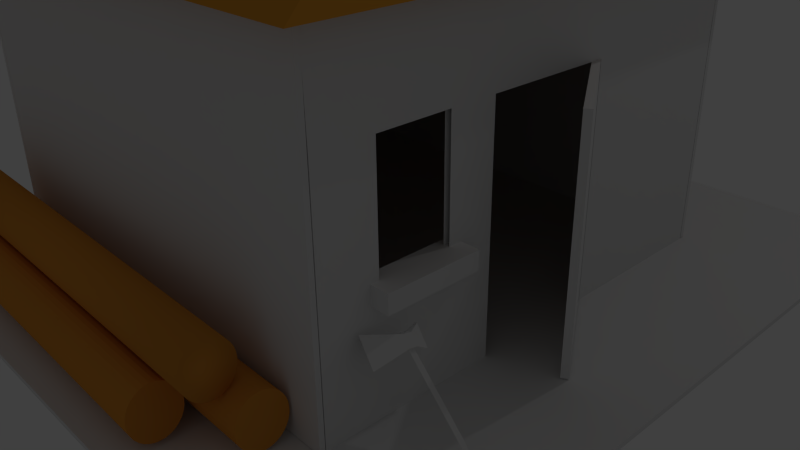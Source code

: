 # Source: HolzfaellermitTextur.blend  (saved by Blender 2.71.0; exported with 4.5.12 LTS)
import bpy
from mathutils import Matrix  # noqa: F401  (used for matrix-valued properties, if any)

bpy.ops.wm.read_factory_settings(use_empty=True)
scene = bpy.context.scene
scene.name = 'Scene'

# ---- collections
col_collection_1 = bpy.data.collections.new('Collection 1'); scene.collection.children.link(col_collection_1)

# ---- materials (node trees are filled in below, after node groups)
mat_material_001 = bpy.data.materials.new('Material.001')
mat_material_001.alpha_threshold = 0.0
mat_material_001.use_transparent_shadow = False
mat_material_001.diffuse_color = (0.8, 0.3211, 0.05056, 1.0)
mat_material_001.specular_color = (1.0, 0.3754, 0.05412)
mat_material_001.roughness = 0.5
mat_material_001.line_color = (0.0, 0.0, 0.0, 1.0)
mat_material_002 = bpy.data.materials.new('Material.002')
mat_material_002.alpha_threshold = 0.0
mat_material_002.use_transparent_shadow = False
mat_material_002.diffuse_color = (0.8, 0.3451, 0.04293, 1.0)
mat_material_002.specular_color = (1.0, 0.04928, 0.02438)
mat_material_002.roughness = 0.5
mat_material_002.line_color = (0.0, 0.0, 0.0, 1.0)
mat_material = bpy.data.materials.new('Material')
mat_material.alpha_threshold = 0.0
mat_material.use_transparent_shadow = False
mat_material.roughness = 0.5
mat_material.line_color = (0.0, 0.0, 0.0, 1.0)

# ---- material node trees

# ---- world
world_world = bpy.data.worlds.new('World'); scene.world = world_world
world_world.color = (0.05088, 0.05088, 0.05088)
world_world.use_sun_shadow = False
world_world.sun_shadow_jitter_overblur = 0.0
world_world.cycles.sampling_method = 'MANUAL'
world_world.cycles.sample_map_resolution = 256

# ---- cameras
cam_camera = bpy.data.cameras.new('Camera')
cam_camera.clip_end = 100.0
cam_camera.lens = 35.0
cam_camera.sensor_width = 32.0
cam_camera.sensor_height = 18.0
cam_camera.ortho_scale = 7.314
cam_camera.dof.focus_distance = 0.0
cam_camera.dof.aperture_fstop = 128.0

# ---- lights
light_lamp = bpy.data.lights.new('Lamp', 'POINT')
light_lamp.transmission_factor = 0.0
light_lamp.cutoff_distance = 30.0
light_lamp.energy = 100.0
light_lamp.shadow_buffer_clip_start = 1.001
light_lamp.shadow_soft_size = 0.1
light_lamp.shadow_maximum_resolution = 0.006
light_lamp.use_absolute_resolution = True
light_lamp.cycles.use_multiple_importance_sampling = False

# ---- meshes
me_cube_011 = bpy.data.meshes.new('Cube.011')
me_cube_011.from_pydata([(-1.754, 1.121, -0.03741), (-1.74, 1.121, -0.03177), (-1.615, 2.138, -0.02874), (-1.663, 2.141, -0.04792), (-2.159, 1.198, 0.3951), (-2.145, 1.198, 0.4007), (-1.907, 2.193, 0.2829), (-1.954, 2.196, 0.2637), (-1.854, 1.843, 0.2564), (-1.686, 1.811, 0.07724), (-1.993, 1.851, 0.2005), (-1.825, 1.82, 0.02135), (-1.828, 2.0, 0.2464), (-1.799, 1.977, 0.01134), (-1.661, 1.968, 0.06723), (-1.967, 2.009, 0.1905), (-1.776, 1.836, 0.07629), (-0.6053, 1.836, -1.167), (-1.744, 1.837, 0.04129), (-0.5732, 1.837, -1.202), (-1.713, 1.84, 0.007635), (-0.5423, 1.84, -1.236), (-1.685, 1.845, -0.02338), (-0.5138, 1.845, -1.267), (-1.66, 1.852, -0.05057), (-0.4889, 1.852, -1.294), (-1.639, 1.86, -0.07288), (-0.4684, 1.86, -1.316), (-1.624, 1.869, -0.08946), (-0.4532, 1.869, -1.333), (-1.615, 1.88, -0.09967), (-0.4439, 1.88, -1.343), (-1.612, 1.89, -0.1031), (-0.4407, 1.89, -1.347), (-1.615, 1.901, -0.09967), (-0.4439, 1.901, -1.343), (-1.624, 1.911, -0.08946), (-0.4532, 1.911, -1.333), (-1.639, 1.921, -0.07288), (-0.4684, 1.921, -1.316), (-1.66, 1.929, -0.05057), (-0.4889, 1.929, -1.294), (-1.685, 1.936, -0.02338), (-0.5138, 1.936, -1.267), (-1.713, 1.941, 0.007635), (-0.5423, 1.941, -1.236), (-1.744, 1.944, 0.04129), (-0.5732, 1.944, -1.202), (-1.776, 1.945, 0.07629), (-0.6053, 1.945, -1.167), (-1.808, 1.944, 0.1113), (-0.6374, 1.944, -1.132), (-1.839, 1.941, 0.1449), (-0.6682, 1.941, -1.099), (-1.868, 1.936, 0.176), (-0.6967, 1.936, -1.068), (-1.893, 1.929, 0.2032), (-0.7216, 1.929, -1.04), (-1.913, 1.921, 0.2255), (-0.7421, 1.921, -1.018), (-1.928, 1.911, 0.242), (-0.7573, 1.911, -1.001), (-1.938, 1.901, 0.2523), (-0.7667, 1.901, -0.9912), (-1.941, 1.89, 0.2557), (-0.7698, 1.89, -0.9878), (-1.938, 1.88, 0.2523), (-0.7667, 1.88, -0.9912), (-1.928, 1.869, 0.242), (-0.7573, 1.869, -1.001), (-1.913, 1.86, 0.2255), (-0.7421, 1.86, -1.018), (-1.893, 1.852, 0.2032), (-0.7216, 1.852, -1.04), (-1.868, 1.845, 0.176), (-0.6967, 1.845, -1.068), (-1.839, 1.84, 0.1449), (-0.6682, 1.84, -1.099), (-1.808, 1.837, 0.1113), (-0.6374, 1.837, -1.132)], [], [(4, 5, 1, 0), (12, 6, 2, 14), (6, 7, 3, 2), (10, 4, 0, 11), (13, 14, 2, 3), (10, 8, 5, 4), (5, 8, 9, 1), (15, 10, 11, 13), (0, 1, 9, 11), (15, 12, 8, 10), (8, 12, 14, 9), (11, 9, 14, 13), (7, 15, 13, 3), (7, 6, 12, 15), (16, 17, 19, 18), (18, 19, 21, 20), (20, 21, 23, 22), (22, 23, 25, 24), (24, 25, 27, 26), (26, 27, 29, 28), (28, 29, 31, 30), (30, 31, 33, 32), (32, 33, 35, 34), (34, 35, 37, 36), (36, 37, 39, 38), (38, 39, 41, 40), (40, 41, 43, 42), (42, 43, 45, 44), (44, 45, 47, 46), (46, 47, 49, 48), (48, 49, 51, 50), (50, 51, 53, 52), (52, 53, 55, 54), (54, 55, 57, 56), (56, 57, 59, 58), (58, 59, 61, 60), (60, 61, 63, 62), (62, 63, 65, 64), (64, 65, 67, 66), (66, 67, 69, 68), (68, 69, 71, 70), (70, 71, 73, 72), (72, 73, 75, 74), (74, 75, 77, 76), (19, 17, 79, 77, 75, 73, 71, 69, 67, 65, 63, 61, 59, 57, 55, 53, 51, 49, 47, 45, 43, 41, 39, 37, 35, 33, 31, 29, 27, 25, 23, 21), (78, 79, 17, 16), (76, 77, 79, 78), (16, 18, 20, 22, 24, 26, 28, 30, 32, 34, 36, 38, 40, 42, 44, 46, 48, 50, 52, 54, 56, 58, 60, 62, 64, 66, 68, 70, 72, 74, 76, 78)])
me_cube_011.use_remesh_preserve_volume = False
me_cube_011.use_remesh_preserve_attributes = False
me_cube_011.use_mirror_vertex_groups = False
me_cube_011.update()
me_cylinder_001 = bpy.data.meshes.new('Cylinder.001')
me_cylinder_001.from_pydata([(2.41, 3.981, -1.209), (-7.271, 4.111, -1.215), (2.415, 3.991, -1.314), (-7.266, 4.121, -1.321), (2.421, 4.019, -1.416), (-7.26, 4.149, -1.422), (2.426, 4.066, -1.51), (-7.255, 4.196, -1.516), (2.431, 4.129, -1.592), (-7.25, 4.259, -1.598), (2.436, 4.205, -1.66), (-7.245, 4.335, -1.666), (2.439, 4.293, -1.71), (-7.242, 4.422, -1.716), (2.442, 4.387, -1.741), (-7.239, 4.517, -1.747), (2.444, 4.486, -1.751), (-7.237, 4.616, -1.757), (2.445, 4.584, -1.741), (-7.236, 4.714, -1.747), (2.444, 4.679, -1.71), (-7.237, 4.809, -1.716), (2.443, 4.767, -1.66), (-7.238, 4.896, -1.666), (2.441, 4.843, -1.592), (-7.24, 4.973, -1.598), (2.437, 4.906, -1.51), (-7.244, 5.036, -1.516), (2.433, 4.953, -1.416), (-7.248, 5.082, -1.422), (2.428, 4.982, -1.314), (-7.253, 5.111, -1.321), (2.423, 4.991, -1.209), (-7.258, 5.121, -1.215), (2.418, 4.982, -1.103), (-7.263, 5.111, -1.109), (2.412, 4.953, -1.001), (-7.269, 5.083, -1.007), (2.407, 4.906, -0.9073), (-7.274, 5.036, -0.9135), (2.402, 4.844, -0.8251), (-7.279, 4.973, -0.8313), (2.397, 4.767, -0.7577), (-7.284, 4.897, -0.7639), (2.393, 4.68, -0.7076), (-7.288, 4.81, -0.7138), (2.391, 4.585, -0.6767), (-7.29, 4.715, -0.6829), (2.389, 4.487, -0.6663), (-7.292, 4.616, -0.6725), (2.388, 4.388, -0.6767), (-7.293, 4.518, -0.6829), (2.388, 4.293, -0.7076), (-7.293, 4.423, -0.7138), (2.39, 4.206, -0.7577), (-7.291, 4.336, -0.7639), (2.392, 4.129, -0.8251), (-7.289, 4.259, -0.8313), (2.395, 4.066, -0.9073), (-7.286, 4.196, -0.9135), (2.4, 4.02, -1.001), (-7.281, 4.15, -1.007), (2.404, 3.991, -1.103), (-7.277, 4.121, -1.109), (1.122, 2.869, -1.165), (-8.559, 2.999, -1.171), (1.128, 2.879, -1.271), (-8.554, 3.009, -1.277), (1.133, 2.908, -1.372), (-8.548, 3.037, -1.379), (1.138, 2.954, -1.466), (-8.543, 3.084, -1.472), (1.144, 3.017, -1.548), (-8.538, 3.147, -1.555), (1.148, 3.093, -1.616), (-8.533, 3.223, -1.622), (1.152, 3.181, -1.666), (-8.529, 3.311, -1.672), (1.155, 3.275, -1.697), (-8.527, 3.405, -1.703), (1.156, 3.374, -1.707), (-8.525, 3.504, -1.713), (1.157, 3.473, -1.697), (-8.524, 3.602, -1.703), (1.157, 3.567, -1.666), (-8.524, 3.697, -1.672), (1.156, 3.655, -1.616), (-8.526, 3.784, -1.622), (1.153, 3.731, -1.548), (-8.528, 3.861, -1.555), (1.15, 3.794, -1.466), (-8.531, 3.924, -1.472), (1.146, 3.841, -1.372), (-8.535, 3.971, -1.379), (1.141, 3.87, -1.271), (-8.54, 3.999, -1.277), (1.136, 3.879, -1.165), (-8.546, 4.009, -1.171), (1.13, 3.87, -1.059), (-8.551, 4.0, -1.065), (1.124, 3.841, -0.9573), (-8.557, 3.971, -0.9635), (1.119, 3.795, -0.8636), (-8.562, 3.924, -0.8697), (1.114, 3.732, -0.7814), (-8.567, 3.862, -0.7876), (1.11, 3.655, -0.7139), (-8.571, 3.785, -0.7201), (1.106, 3.568, -0.6638), (-8.575, 3.698, -0.67), (1.103, 3.473, -0.633), (-8.578, 3.603, -0.6391), (1.101, 3.375, -0.6225), (-8.58, 3.505, -0.6287), (1.1, 3.276, -0.633), (-8.581, 3.406, -0.6391), (1.101, 3.181, -0.6638), (-8.58, 3.311, -0.67), (1.102, 3.094, -0.7139), (-8.579, 3.224, -0.7201), (1.104, 3.018, -0.7814), (-8.577, 3.147, -0.7876), (1.108, 2.955, -0.8636), (-8.573, 3.084, -0.8697), (1.112, 2.908, -0.9573), (-8.569, 3.038, -0.9635), (1.117, 2.879, -1.059), (-8.564, 3.009, -1.065), (1.94, 3.432, -0.2206), (-7.741, 3.562, -0.2268), (1.946, 3.442, -0.3264), (-7.735, 3.571, -0.3326), (1.951, 3.47, -0.4281), (-7.73, 3.6, -0.4343), (1.957, 3.517, -0.5219), (-7.724, 3.647, -0.5281), (1.962, 3.58, -0.6041), (-7.719, 3.709, -0.6102), (1.966, 3.656, -0.6715), (-7.715, 3.786, -0.6777), (1.97, 3.743, -0.7216), (-7.711, 3.873, -0.7278), (1.973, 3.838, -0.7525), (-7.708, 3.968, -0.7587), (1.975, 3.937, -0.7629), (-7.706, 4.066, -0.7691), (1.976, 4.035, -0.7525), (-7.706, 4.165, -0.7587), (1.975, 4.13, -0.7216), (-7.706, 4.26, -0.7278), (1.974, 4.217, -0.6715), (-7.707, 4.347, -0.6777), (1.971, 4.294, -0.6041), (-7.71, 4.424, -0.6102), (1.968, 4.357, -0.5219), (-7.713, 4.486, -0.5281), (1.964, 4.403, -0.4281), (-7.717, 4.533, -0.4343), (1.959, 4.432, -0.3264), (-7.722, 4.562, -0.3326), (1.954, 4.442, -0.2206), (-7.727, 4.572, -0.2268), (1.948, 4.432, -0.1148), (-7.733, 4.562, -0.121), (1.943, 4.404, -0.01306), (-7.738, 4.533, -0.01924), (1.937, 4.357, 0.0807), (-7.744, 4.487, 0.07452), (1.932, 4.294, 0.1629), (-7.749, 4.424, 0.1567), (1.928, 4.218, 0.2303), (-7.753, 4.348, 0.2241), (1.924, 4.131, 0.2804), (-7.757, 4.26, 0.2743), (1.921, 4.036, 0.3113), (-7.76, 4.166, 0.3051), (1.92, 3.937, 0.3217), (-7.762, 4.067, 0.3155), (1.919, 3.839, 0.3113), (-7.762, 3.969, 0.3051), (1.919, 3.744, 0.2804), (-7.762, 3.874, 0.2743), (1.92, 3.657, 0.2303), (-7.761, 3.786, 0.2241), (1.923, 3.58, 0.1629), (-7.758, 3.71, 0.1567), (1.926, 3.517, 0.0807), (-7.755, 3.647, 0.07452), (1.93, 3.47, -0.01306), (-7.751, 3.6, -0.01924), (1.935, 3.442, -0.1148), (-7.746, 3.571, -0.121)], [], [(0, 1, 3, 2), (2, 3, 5, 4), (4, 5, 7, 6), (6, 7, 9, 8), (8, 9, 11, 10), (10, 11, 13, 12), (12, 13, 15, 14), (14, 15, 17, 16), (16, 17, 19, 18), (18, 19, 21, 20), (20, 21, 23, 22), (22, 23, 25, 24), (24, 25, 27, 26), (26, 27, 29, 28), (28, 29, 31, 30), (30, 31, 33, 32), (32, 33, 35, 34), (34, 35, 37, 36), (36, 37, 39, 38), (38, 39, 41, 40), (40, 41, 43, 42), (42, 43, 45, 44), (44, 45, 47, 46), (46, 47, 49, 48), (48, 49, 51, 50), (50, 51, 53, 52), (52, 53, 55, 54), (54, 55, 57, 56), (56, 57, 59, 58), (58, 59, 61, 60), (3, 1, 63, 61, 59, 57, 55, 53, 51, 49, 47, 45, 43, 41, 39, 37, 35, 33, 31, 29, 27, 25, 23, 21, 19, 17, 15, 13, 11, 9, 7, 5), (62, 63, 1, 0), (60, 61, 63, 62), (0, 2, 4, 6, 8, 10, 12, 14, 16, 18, 20, 22, 24, 26, 28, 30, 32, 34, 36, 38, 40, 42, 44, 46, 48, 50, 52, 54, 56, 58, 60, 62), (64, 65, 67, 66), (66, 67, 69, 68), (68, 69, 71, 70), (70, 71, 73, 72), (72, 73, 75, 74), (74, 75, 77, 76), (76, 77, 79, 78), (78, 79, 81, 80), (80, 81, 83, 82), (82, 83, 85, 84), (84, 85, 87, 86), (86, 87, 89, 88), (88, 89, 91, 90), (90, 91, 93, 92), (92, 93, 95, 94), (94, 95, 97, 96), (96, 97, 99, 98), (98, 99, 101, 100), (100, 101, 103, 102), (102, 103, 105, 104), (104, 105, 107, 106), (106, 107, 109, 108), (108, 109, 111, 110), (110, 111, 113, 112), (112, 113, 115, 114), (114, 115, 117, 116), (116, 117, 119, 118), (118, 119, 121, 120), (120, 121, 123, 122), (122, 123, 125, 124), (67, 65, 127, 125, 123, 121, 119, 117, 115, 113, 111, 109, 107, 105, 103, 101, 99, 97, 95, 93, 91, 89, 87, 85, 83, 81, 79, 77, 75, 73, 71, 69), (126, 127, 65, 64), (124, 125, 127, 126), (64, 66, 68, 70, 72, 74, 76, 78, 80, 82, 84, 86, 88, 90, 92, 94, 96, 98, 100, 102, 104, 106, 108, 110, 112, 114, 116, 118, 120, 122, 124, 126), (128, 129, 131, 130), (130, 131, 133, 132), (132, 133, 135, 134), (134, 135, 137, 136), (136, 137, 139, 138), (138, 139, 141, 140), (140, 141, 143, 142), (142, 143, 145, 144), (144, 145, 147, 146), (146, 147, 149, 148), (148, 149, 151, 150), (150, 151, 153, 152), (152, 153, 155, 154), (154, 155, 157, 156), (156, 157, 159, 158), (158, 159, 161, 160), (160, 161, 163, 162), (162, 163, 165, 164), (164, 165, 167, 166), (166, 167, 169, 168), (168, 169, 171, 170), (170, 171, 173, 172), (172, 173, 175, 174), (174, 175, 177, 176), (176, 177, 179, 178), (178, 179, 181, 180), (180, 181, 183, 182), (182, 183, 185, 184), (184, 185, 187, 186), (186, 187, 189, 188), (131, 129, 191, 189, 187, 185, 183, 181, 179, 177, 175, 173, 171, 169, 167, 165, 163, 161, 159, 157, 155, 153, 151, 149, 147, 145, 143, 141, 139, 137, 135, 133), (190, 191, 129, 128), (188, 189, 191, 190), (128, 130, 132, 134, 136, 138, 140, 142, 144, 146, 148, 150, 152, 154, 156, 158, 160, 162, 164, 166, 168, 170, 172, 174, 176, 178, 180, 182, 184, 186, 188, 190)])
me_cylinder_001.polygons.foreach_set('use_smooth', [0, 0, 0, 0, 0, 0, 0, 0, 0, 0, 0, 0, 0, 0, 0, 0, 0, 0, 0, 0, 0, 0, 0, 0, 0, 0, 0, 0, 0, 0, 0, 0, 0, 0, 0, 0, 0, 0, 0, 0, 0, 0, 0, 0, 0, 0, 0, 0, 0, 0, 0, 0, 0, 0, 0, 0, 0, 0, 0, 0, 0, 0, 0, 0, 0, 0, 0, 0, 1, 1, 1, 1, 1, 1, 1, 1, 1, 1, 1, 1, 1, 1, 1, 1, 1, 1, 1, 1, 1, 1, 1, 1, 1, 1, 1, 1, 1, 1, 1, 1, 1, 1])
me_cylinder_001.materials.append(mat_material_001)
me_cylinder_001.use_remesh_preserve_volume = False
me_cylinder_001.use_remesh_preserve_attributes = False
me_cylinder_001.use_mirror_vertex_groups = False
me_cylinder_001.update()
me_cube_010 = bpy.data.meshes.new('Cube.010')
me_cube_010.from_pydata([(0.3511, -0.8575, -3.202), (-1.153, 1.474, -3.202), (-1.025, 1.556, -3.202), (0.4793, -0.7749, -3.202), (0.3511, -0.8575, 1.742), (-1.153, 1.474, 1.742), (-1.025, 1.556, 1.742), (0.4793, -0.7749, 1.742)], [], [(4, 5, 1, 0), (5, 6, 2, 1), (6, 7, 3, 2), (7, 4, 0, 3), (0, 1, 2, 3), (7, 6, 5, 4)])
me_cube_010.use_remesh_preserve_volume = False
me_cube_010.use_remesh_preserve_attributes = False
me_cube_010.use_mirror_vertex_groups = False
me_cube_010.update()
me_cube_009 = bpy.data.meshes.new('Cube.009')
me_cube_009.from_pydata([(-0.043, -5.079, -1.91), (-0.043, 5.31, -1.91), (-0.1698, 5.31, -1.823), (-0.1698, -5.079, -1.823), (-0.043, -5.107, 5.025), (-0.043, 5.338, 5.025), (-0.1698, 5.338, 5.025), (-0.1698, -5.107, 5.025), (-0.043, -3.838, 4.981), (-0.043, -3.838, -1.823), (-0.1698, -3.838, 4.981), (-0.1698, -3.838, -1.823), (-0.043, -2.362, 4.981), (-0.1698, -2.362, -1.823), (-0.043, -2.362, -1.823), (-0.1698, -2.362, 4.981), (-0.043, 1.474, 4.981), (-0.1698, 1.474, -1.823), (-0.043, 1.474, -1.823), (-0.1698, 1.474, 4.981), (-0.043, -5.079, 0.807), (-0.043, 5.31, 0.807), (-0.1698, 5.31, 0.807), (-0.1698, -5.079, 0.807), (-0.06684, -3.867, 0.807), (-0.1698, -3.838, 0.807), (-0.06684, -2.333, 0.807), (-0.1698, -2.362, 0.807), (-0.043, 1.474, 0.807), (-0.1698, 1.474, 0.807), (-0.043, -5.079, 3.167), (-0.043, 5.31, 3.167), (-0.1698, 5.31, 3.167), (-0.1698, -5.079, 3.167), (-0.06684, -3.867, 3.167), (-0.1698, -3.838, 3.167), (-0.06684, -2.333, 3.167), (-0.1698, -2.362, 3.167), (-0.043, 1.474, 3.167), (-0.1698, 1.474, 3.167), (-0.043, -1.353, 4.981), (-0.1698, -1.353, -1.823), (-0.043, -1.353, -1.823), (-0.1698, -1.353, 4.981), (-0.1698, -1.353, 0.807), (-0.06057, -1.331, 0.807), (-0.1698, -1.353, 3.167), (-0.06057, -1.331, 3.167)], [], [(28, 21, 1, 18), (21, 22, 2, 1), (25, 23, 3, 11), (23, 20, 0, 3), (18, 1, 2, 17), (19, 6, 5, 16), (20, 24, 9, 0), (27, 25, 11, 13), (0, 9, 11, 3), (7, 10, 8, 4), (24, 26, 14, 9), (9, 14, 13, 11), (10, 15, 12, 8), (44, 27, 13, 41), (42, 18, 17, 41), (43, 19, 16, 40), (22, 29, 17, 2), (38, 31, 21, 28), (31, 32, 22, 21), (35, 33, 23, 25), (33, 30, 20, 23), (30, 34, 24, 20), (46, 37, 27, 44), (32, 39, 29, 22), (16, 5, 31, 38), (5, 6, 32, 31), (10, 7, 33, 35), (7, 4, 30, 33), (4, 8, 34, 30), (15, 10, 35, 37), (8, 12, 36, 34), (43, 15, 37, 46), (40, 16, 38, 47), (6, 19, 39, 32), (26, 45, 42, 14), (14, 42, 41, 13), (15, 43, 40, 12), (36, 47, 45, 26), (19, 43, 46, 39), (12, 40, 47, 36)])
me_cube_009.use_remesh_preserve_volume = False
me_cube_009.use_remesh_preserve_attributes = False
me_cube_009.use_mirror_vertex_groups = False
me_cube_009.update()
me_cube_008 = bpy.data.meshes.new('Cube.008')
me_cube_008.from_pydata([(-4.651, -2.248, -3.938), (-4.651, -0.2479, -3.938), (-3.985, -0.2479, -3.938), (-3.985, -2.248, -3.938), (-4.651, -2.248, -3.55), (-4.651, -0.2479, -3.55), (-3.985, -0.2479, -3.55), (-3.985, -2.248, -3.55)], [], [(4, 5, 1, 0), (5, 6, 2, 1), (6, 7, 3, 2), (7, 4, 0, 3), (0, 1, 2, 3), (7, 6, 5, 4)])
me_cube_008.use_remesh_preserve_volume = False
me_cube_008.use_remesh_preserve_attributes = False
me_cube_008.use_mirror_vertex_groups = False
me_cube_008.update()
me_cylinder = bpy.data.meshes.new('Cylinder')
me_cylinder.from_pydata([(-4.695, 4.466, 2.597), (-4.695, 4.466, -4.806), (-4.623, 4.46, 2.597), (-4.623, 4.46, -4.806), (-4.554, 4.444, 2.597), (-4.554, 4.444, -4.806), (-4.491, 4.419, 2.597), (-4.491, 4.419, -4.806), (-4.435, 4.384, 2.597), (-4.435, 4.384, -4.806), (-4.39, 4.342, 2.597), (-4.39, 4.342, -4.806), (-4.356, 4.293, 2.597), (-4.356, 4.293, -4.806), (-4.335, 4.241, 2.597), (-4.335, 4.241, -4.806), (-4.328, 4.186, 2.597), (-4.328, 4.186, -4.806), (-4.335, 4.132, 2.597), (-4.335, 4.132, -4.806), (-4.356, 4.08, 2.597), (-4.356, 4.08, -4.806), (-4.39, 4.031, 2.597), (-4.39, 4.031, -4.806), (-4.435, 3.989, 2.597), (-4.435, 3.989, -4.806), (-4.491, 3.954, 2.597), (-4.491, 3.954, -4.806), (-4.554, 3.928, 2.597), (-4.554, 3.928, -4.806), (-4.623, 3.913, 2.597), (-4.623, 3.913, -4.806), (-4.695, 3.907, 2.597), (-4.695, 3.907, -4.806), (-4.767, 3.913, 2.597), (-4.767, 3.913, -4.806), (-4.835, 3.928, 2.597), (-4.835, 3.928, -4.806), (-4.899, 3.954, 2.597), (-4.899, 3.954, -4.806), (-4.954, 3.989, 2.597), (-4.954, 3.989, -4.806), (-5.0, 4.031, 2.597), (-5.0, 4.031, -4.806), (-5.034, 4.08, 2.597), (-5.034, 4.08, -4.806), (-5.055, 4.132, 2.597), (-5.055, 4.132, -4.806), (-5.062, 4.186, 2.597), (-5.062, 4.186, -4.806), (-5.055, 4.241, 2.597), (-5.055, 4.241, -4.806), (-5.034, 4.293, 2.597), (-5.034, 4.293, -4.806), (-5.0, 4.342, 2.597), (-5.0, 4.342, -4.806), (-4.954, 4.384, 2.597), (-4.954, 4.384, -4.806), (-4.899, 4.419, 2.597), (-4.899, 4.419, -4.806), (-4.835, 4.444, 2.597), (-4.835, 4.444, -4.806), (-4.767, 4.46, 2.597), (-4.767, 4.46, -4.806)], [], [(0, 1, 3, 2), (2, 3, 5, 4), (4, 5, 7, 6), (6, 7, 9, 8), (8, 9, 11, 10), (10, 11, 13, 12), (12, 13, 15, 14), (14, 15, 17, 16), (16, 17, 19, 18), (18, 19, 21, 20), (20, 21, 23, 22), (22, 23, 25, 24), (24, 25, 27, 26), (26, 27, 29, 28), (28, 29, 31, 30), (30, 31, 33, 32), (32, 33, 35, 34), (34, 35, 37, 36), (36, 37, 39, 38), (38, 39, 41, 40), (40, 41, 43, 42), (42, 43, 45, 44), (44, 45, 47, 46), (46, 47, 49, 48), (48, 49, 51, 50), (50, 51, 53, 52), (52, 53, 55, 54), (54, 55, 57, 56), (56, 57, 59, 58), (58, 59, 61, 60), (3, 1, 63, 61, 59, 57, 55, 53, 51, 49, 47, 45, 43, 41, 39, 37, 35, 33, 31, 29, 27, 25, 23, 21, 19, 17, 15, 13, 11, 9, 7, 5), (62, 63, 1, 0), (60, 61, 63, 62), (0, 2, 4, 6, 8, 10, 12, 14, 16, 18, 20, 22, 24, 26, 28, 30, 32, 34, 36, 38, 40, 42, 44, 46, 48, 50, 52, 54, 56, 58, 60, 62)])
me_cylinder.use_remesh_preserve_volume = False
me_cylinder.use_remesh_preserve_attributes = False
me_cylinder.use_mirror_vertex_groups = False
me_cylinder.update()
me_cube_006 = bpy.data.meshes.new('Cube.006')
me_cube_006.from_pydata([(-10.78, -1.403, 6.764), (-10.78, 10.5, 6.764), (1.204, 10.5, 6.733), (1.204, -1.403, 6.733), (-8.466, 4.297, 10.29), (-8.492, 4.311, 10.3), (-1.3, 4.284, 10.25), (-1.3, 4.28, 10.27)], [], [(4, 5, 1, 0), (5, 6, 2, 1), (6, 7, 3, 2), (7, 4, 0, 3), (0, 1, 2, 3), (7, 6, 5, 4)])
_ca = me_cube_006.color_attributes.new('Col', 'BYTE_COLOR', 'CORNER')
_ca.data.foreach_set('color', [1.0, 1.0, 1.0, 1.0, 1.0, 1.0, 1.0, 1.0, 1.0, 1.0, 1.0, 1.0, 1.0, 1.0, 1.0, 1.0, 1.0, 1.0, 1.0, 1.0, 1.0, 1.0, 1.0, 1.0, 1.0, 1.0, 1.0, 1.0, 1.0, 1.0, 1.0, 1.0, 1.0, 1.0, 1.0, 1.0, 1.0, 1.0, 1.0, 1.0, 1.0, 1.0, 1.0, 1.0, 1.0, 1.0, 1.0, 1.0, 1.0, 1.0, 1.0, 1.0, 1.0, 1.0, 1.0, 1.0, 1.0, 1.0, 1.0, 1.0, 1.0, 1.0, 1.0, 1.0, 1.0, 1.0, 1.0, 1.0, 1.0, 1.0, 1.0, 1.0, 1.0, 1.0, 1.0, 1.0, 1.0, 1.0, 1.0, 1.0, 1.0, 1.0, 1.0, 1.0, 1.0, 1.0, 1.0, 1.0, 1.0, 1.0, 1.0, 1.0, 1.0, 1.0, 1.0, 1.0])
me_cube_006.materials.append(mat_material_002)
me_cube_006.use_remesh_preserve_volume = False
me_cube_006.use_remesh_preserve_attributes = False
me_cube_006.use_mirror_vertex_groups = False
me_cube_006.update()
me_cube = bpy.data.meshes.new('Cube')
me_cube.from_pydata([(8.004, 8.097, 0.04405), (8.004, -8.097, 0.04405), (-8.004, -8.097, 0.04405), (-8.004, 8.097, 0.04405), (8.004, 8.097, 0.1507), (8.004, -8.097, 0.1507), (-8.004, -8.097, 0.1507), (-8.004, 8.097, 0.1507)], [], [(0, 1, 2, 3), (4, 7, 6, 5), (0, 4, 5, 1), (1, 5, 6, 2), (2, 6, 7, 3), (4, 0, 3, 7)])
me_cube.materials.append(mat_material)
me_cube.use_remesh_preserve_volume = False
me_cube.use_remesh_preserve_attributes = False
me_cube.use_mirror_vertex_groups = False
me_cube.update()
me_cube_002 = bpy.data.meshes.new('Cube.002')
me_cube_002.from_pydata([(-12.06, -0.1812, -1.024), (-1.479, -0.3315, -1.024), (-1.481, -0.4366, -1.024), (-12.06, -0.2864, -1.024), (-12.06, -0.1812, 5.779), (-1.479, -0.3315, 5.779), (-1.481, -0.4366, 5.779), (-12.06, -0.2864, 5.779)], [], [(4, 5, 1, 0), (5, 6, 2, 1), (6, 7, 3, 2), (7, 4, 0, 3), (0, 1, 2, 3), (7, 6, 5, 4)])
me_cube_002.use_remesh_preserve_volume = False
me_cube_002.use_remesh_preserve_attributes = False
me_cube_002.use_mirror_vertex_groups = False
me_cube_002.update()
me_cube_003 = bpy.data.meshes.new('Cube.003')
me_cube_003.from_pydata([(-9.477, 5.293, -1.024), (1.103, 5.206, -1.024), (1.102, 5.101, -1.024), (-9.478, 5.187, -1.024), (-9.477, 5.293, 5.779), (1.103, 5.206, 5.779), (1.102, 5.101, 5.779), (-9.478, 5.187, 5.779)], [], [(4, 5, 1, 0), (5, 6, 2, 1), (6, 7, 3, 2), (7, 4, 0, 3), (0, 1, 2, 3), (7, 6, 5, 4)])
me_cube_003.use_remesh_preserve_volume = False
me_cube_003.use_remesh_preserve_attributes = False
me_cube_003.use_mirror_vertex_groups = False
me_cube_003.update()
me_cube_004 = bpy.data.meshes.new('Cube.004')
me_cube_004.from_pydata([(-5.902, -5.29, -1.024), (-5.902, 5.29, -1.024), (-5.797, 5.29, -1.024), (-5.797, -5.29, -1.024), (-5.902, -5.29, 5.779), (-5.902, 5.29, 5.779), (-5.797, 5.29, 5.779), (-5.797, -5.29, 5.779)], [], [(4, 5, 1, 0), (5, 6, 2, 1), (6, 7, 3, 2), (7, 4, 0, 3), (0, 1, 2, 3), (7, 6, 5, 4)])
me_cube_004.use_remesh_preserve_volume = False
me_cube_004.use_remesh_preserve_attributes = False
me_cube_004.use_mirror_vertex_groups = False
me_cube_004.update()

# ---- curves / text
cu_surface = bpy.data.curves.new('Surface', 'CURVE')
cu_surface.dimensions = '3D'
_sp = cu_surface.splines.new('NURBS'); _sp.points.add(15)
_sp.points.foreach_set('co', [-7.663, -1.27, -6.716, 1.0, -8.663, -1.27, -6.716, 0.3536, -8.663, -0.2703, -6.716, 1.0, -8.663, 0.7297, -6.716, 0.3536, -7.663, 0.7297, -6.716, 1.0, -6.663, 0.7297, -6.716, 0.3536, -6.663, -0.2703, -6.716, 1.0, -6.663, -1.27, -6.716, 0.3536, -7.663, -1.27, -3.454, 1.0, -8.663, -1.27, -3.454, 0.3536, -8.663, -0.2703, -3.454, 1.0, -8.663, 0.7297, -3.454, 0.3536, -7.663, 0.7297, -3.454, 1.0, -6.663, 0.7297, -3.454, 0.3536, -6.663, -0.2703, -3.454, 1.0, -6.663, -1.27, -3.454, 0.3536])
_sp.order_v = 2
_sp.resolution_u = 4
_sp.resolution_v = 4
_sp.use_cyclic_u = True
cu_surface.use_path_clamp = True
cu_surface.bevel_resolution = 0
cu_surface.resolution_u = 4
cu_surface.resolution_v = 4
cu_surface.fill_mode = 'HALF'

# ---- objects
ob_cube_008 = bpy.data.objects.new('Cube.008', me_cube_011)
ob_cylinder_001 = bpy.data.objects.new('Cylinder.001', me_cylinder_001)
ob_cube_007 = bpy.data.objects.new('Cube.007', me_cube_010)
ob_surface = bpy.data.objects.new('Surface', cu_surface)
ob_cube_001 = bpy.data.objects.new('Cube.001', me_cube_009)
ob_cube_006 = bpy.data.objects.new('Cube.006', me_cube_008)
ob_cylinder = bpy.data.objects.new('Cylinder', me_cylinder)
ob_cube_005 = bpy.data.objects.new('Cube.005', me_cube_006)
ob_cube = bpy.data.objects.new('Cube', me_cube)
ob_lamp = bpy.data.objects.new('Lamp', light_lamp)
ob_camera = bpy.data.objects.new('Camera', cam_camera)
ob_cube_002 = bpy.data.objects.new('Cube.002', me_cube_002)
ob_cube_003 = bpy.data.objects.new('Cube.003', me_cube_003)
ob_cube_004 = bpy.data.objects.new('Cube.004', me_cube_004)

# ---- transforms, parenting, visibility, modifiers, constraints
ob_cube_008.location = (7.148, -5.914, 1.659)
ob_cube_008.lineart.crease_threshold = 0.0
ob_cylinder_001.location = (1.835, -10.56, 1.966)
ob_cylinder_001.lineart.crease_threshold = 0.0
ob_cube_007.location = (5.946, -0.4063, 3.378)
ob_cube_007.color = (1.0, 0.2563, 0.1341, 1.0)
ob_cube_007.lineart.crease_threshold = 0.0
ob_surface.location = (4.571, -3.766, 6.887)
ob_surface.empty_image_offset = (0.0, 0.0)
ob_surface.lineart.crease_threshold = 0.0
ob_cube_001.location = (4.966, -0.3195, 1.952)
ob_cube_001.color = (1.0, 0.8322, 0.9165, 1.0)
ob_cube_001.show_texture_space = True
ob_cube_001.lineart.crease_threshold = 0.0
ob_cube_006.location = (9.289, -2.128, 6.312)
ob_cube_006.lineart.crease_threshold = 0.0
ob_cylinder.location = (1.294, -8.645, 6.083)
ob_cylinder.lineart.crease_threshold = 0.0
ob_cube_005.location = (4.228, -4.612, 0.2726)
ob_cube_005.color = (1.0, 0.03393, 0.01999, 1.0)
ob_cube_005.lineart.crease_threshold = 0.0
ob_cube.location = (0.0, 0.04055, 0.0)
ob_cube.lock_rotations_4d = False
ob_cube.empty_display_type = 'ARROWS'
ob_cube.lineart.crease_threshold = 0.0
ob_lamp.location = (7.044, 5.963, 14.4)
ob_lamp.rotation_euler = (0.6503, 0.05522, 1.866)
ob_lamp.lock_rotations_4d = False
ob_lamp.empty_display_type = 'ARROWS'
ob_lamp.color = (0.0, 0.0, 0.0, 0.0)
ob_lamp.lineart.crease_threshold = 0.0
ob_camera.location = (13.55, -11.81, 9.424)
ob_camera.rotation_euler = (1.109, 0.01082, 0.8149)
ob_camera.lock_rotations_4d = False
ob_camera.empty_display_type = 'ARROWS'
ob_camera.color = (0.0, 0.0, 0.0, 0.0)
ob_camera.display_type = 'WIRE'
ob_camera.lineart.crease_threshold = 0.0
ob_cube_002.location = (6.41, -5.091, 1.187)
ob_cube_002.lineart.crease_threshold = 0.0
ob_cube_003.location = (3.82, -0.08943, 1.187)
ob_cube_003.lineart.crease_threshold = 0.0
ob_cube_004.location = (0.144, -0.08943, 1.187)
ob_cube_004.lineart.crease_threshold = 0.0

# ---- collection membership
col_collection_1.objects.link(ob_cube_008)
col_collection_1.objects.link(ob_cylinder_001)
col_collection_1.objects.link(ob_cube_007)
col_collection_1.objects.link(ob_surface)
col_collection_1.objects.link(ob_cube_001)
col_collection_1.objects.link(ob_cube_006)
col_collection_1.objects.link(ob_cylinder)
col_collection_1.objects.link(ob_cube_005)
col_collection_1.objects.link(ob_cube)
col_collection_1.objects.link(ob_lamp)
col_collection_1.objects.link(ob_camera)
col_collection_1.objects.link(ob_cube_002)
col_collection_1.objects.link(ob_cube_003)
col_collection_1.objects.link(ob_cube_004)

# ---- scene / render settings (as saved in the file)
scene.camera = ob_camera
scene.frame_start = 1; scene.frame_end = 250; scene.frame_set(49)
scene.render.engine = 'BLENDER_EEVEE_NEXT'
scene.render.resolution_percentage = 50
scene.render.dither_intensity = 0.0
scene.cycles.use_denoising = False
scene.cycles.samples = 10
scene.cycles.sampling_pattern = 'TABULATED_SOBOL'
scene.cycles.light_sampling_threshold = 0.0
scene.cycles.use_adaptive_sampling = False
scene.cycles.use_light_tree = False
scene.cycles.blur_glossy = 0.0
scene.cycles.volume_bounces = 1
scene.cycles.pixel_filter_type = 'GAUSSIAN'
scene.cycles.sample_clamp_indirect = 0.0
scene.view_settings.view_transform = 'Standard'
bpy.context.view_layer.update()

